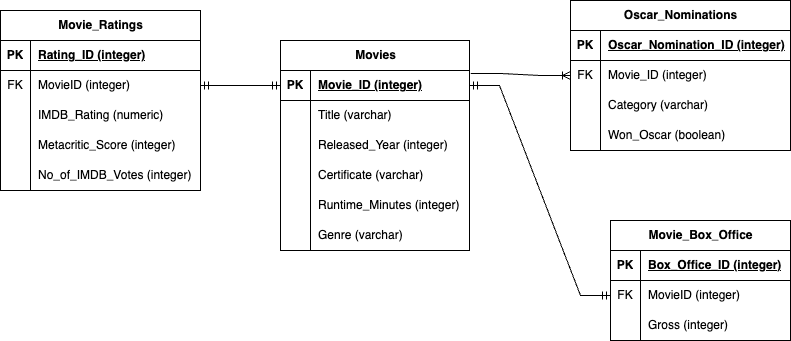

The diagram above was exported from draw.io. Its source (the exported page's mxGraphModel, read from the mxfile embedded in the PNG):
<mxGraphModel dx="2074" dy="926" grid="1" gridSize="10" guides="1" tooltips="1" connect="1" arrows="1" fold="1" page="1" pageScale="1" pageWidth="850" pageHeight="1100" math="0" shadow="0">
  <root>
    <mxCell id="0" />
    <mxCell id="1" parent="0" />
    <mxCell id="2ZorDc1eEvx-Ux2Uf1jW-1" value="Movies" style="shape=table;startSize=30;container=1;collapsible=1;childLayout=tableLayout;fixedRows=1;rowLines=0;fontStyle=1;align=center;resizeLast=1;html=1;" vertex="1" parent="1">
      <mxGeometry x="300" y="270" width="189" height="210" as="geometry" />
    </mxCell>
    <mxCell id="2ZorDc1eEvx-Ux2Uf1jW-2" value="" style="shape=tableRow;horizontal=0;startSize=0;swimlaneHead=0;swimlaneBody=0;fillColor=none;collapsible=0;dropTarget=0;points=[[0,0.5],[1,0.5]];portConstraint=eastwest;top=0;left=0;right=0;bottom=1;" vertex="1" parent="2ZorDc1eEvx-Ux2Uf1jW-1">
      <mxGeometry y="30" width="189" height="30" as="geometry" />
    </mxCell>
    <mxCell id="2ZorDc1eEvx-Ux2Uf1jW-3" value="PK" style="shape=partialRectangle;connectable=0;fillColor=none;top=0;left=0;bottom=0;right=0;fontStyle=1;overflow=hidden;whiteSpace=wrap;html=1;" vertex="1" parent="2ZorDc1eEvx-Ux2Uf1jW-2">
      <mxGeometry width="30" height="30" as="geometry">
        <mxRectangle width="30" height="30" as="alternateBounds" />
      </mxGeometry>
    </mxCell>
    <mxCell id="2ZorDc1eEvx-Ux2Uf1jW-4" value="Movie_ID&amp;nbsp;(integer)" style="shape=partialRectangle;connectable=0;fillColor=none;top=0;left=0;bottom=0;right=0;align=left;spacingLeft=6;fontStyle=5;overflow=hidden;whiteSpace=wrap;html=1;" vertex="1" parent="2ZorDc1eEvx-Ux2Uf1jW-2">
      <mxGeometry x="30" width="159" height="30" as="geometry">
        <mxRectangle width="159" height="30" as="alternateBounds" />
      </mxGeometry>
    </mxCell>
    <mxCell id="2ZorDc1eEvx-Ux2Uf1jW-5" value="" style="shape=tableRow;horizontal=0;startSize=0;swimlaneHead=0;swimlaneBody=0;fillColor=none;collapsible=0;dropTarget=0;points=[[0,0.5],[1,0.5]];portConstraint=eastwest;top=0;left=0;right=0;bottom=0;" vertex="1" parent="2ZorDc1eEvx-Ux2Uf1jW-1">
      <mxGeometry y="60" width="189" height="30" as="geometry" />
    </mxCell>
    <mxCell id="2ZorDc1eEvx-Ux2Uf1jW-6" value="" style="shape=partialRectangle;connectable=0;fillColor=none;top=0;left=0;bottom=0;right=0;editable=1;overflow=hidden;whiteSpace=wrap;html=1;" vertex="1" parent="2ZorDc1eEvx-Ux2Uf1jW-5">
      <mxGeometry width="30" height="30" as="geometry">
        <mxRectangle width="30" height="30" as="alternateBounds" />
      </mxGeometry>
    </mxCell>
    <mxCell id="2ZorDc1eEvx-Ux2Uf1jW-7" value="Title (varchar)" style="shape=partialRectangle;connectable=0;fillColor=none;top=0;left=0;bottom=0;right=0;align=left;spacingLeft=6;overflow=hidden;whiteSpace=wrap;html=1;" vertex="1" parent="2ZorDc1eEvx-Ux2Uf1jW-5">
      <mxGeometry x="30" width="159" height="30" as="geometry">
        <mxRectangle width="159" height="30" as="alternateBounds" />
      </mxGeometry>
    </mxCell>
    <mxCell id="2ZorDc1eEvx-Ux2Uf1jW-8" value="" style="shape=tableRow;horizontal=0;startSize=0;swimlaneHead=0;swimlaneBody=0;fillColor=none;collapsible=0;dropTarget=0;points=[[0,0.5],[1,0.5]];portConstraint=eastwest;top=0;left=0;right=0;bottom=0;" vertex="1" parent="2ZorDc1eEvx-Ux2Uf1jW-1">
      <mxGeometry y="90" width="189" height="30" as="geometry" />
    </mxCell>
    <mxCell id="2ZorDc1eEvx-Ux2Uf1jW-9" value="" style="shape=partialRectangle;connectable=0;fillColor=none;top=0;left=0;bottom=0;right=0;editable=1;overflow=hidden;whiteSpace=wrap;html=1;" vertex="1" parent="2ZorDc1eEvx-Ux2Uf1jW-8">
      <mxGeometry width="30" height="30" as="geometry">
        <mxRectangle width="30" height="30" as="alternateBounds" />
      </mxGeometry>
    </mxCell>
    <mxCell id="2ZorDc1eEvx-Ux2Uf1jW-10" value="Released_Year (integer)" style="shape=partialRectangle;connectable=0;fillColor=none;top=0;left=0;bottom=0;right=0;align=left;spacingLeft=6;overflow=hidden;whiteSpace=wrap;html=1;" vertex="1" parent="2ZorDc1eEvx-Ux2Uf1jW-8">
      <mxGeometry x="30" width="159" height="30" as="geometry">
        <mxRectangle width="159" height="30" as="alternateBounds" />
      </mxGeometry>
    </mxCell>
    <mxCell id="2ZorDc1eEvx-Ux2Uf1jW-11" value="" style="shape=tableRow;horizontal=0;startSize=0;swimlaneHead=0;swimlaneBody=0;fillColor=none;collapsible=0;dropTarget=0;points=[[0,0.5],[1,0.5]];portConstraint=eastwest;top=0;left=0;right=0;bottom=0;" vertex="1" parent="2ZorDc1eEvx-Ux2Uf1jW-1">
      <mxGeometry y="120" width="189" height="30" as="geometry" />
    </mxCell>
    <mxCell id="2ZorDc1eEvx-Ux2Uf1jW-12" value="" style="shape=partialRectangle;connectable=0;fillColor=none;top=0;left=0;bottom=0;right=0;editable=1;overflow=hidden;whiteSpace=wrap;html=1;" vertex="1" parent="2ZorDc1eEvx-Ux2Uf1jW-11">
      <mxGeometry width="30" height="30" as="geometry">
        <mxRectangle width="30" height="30" as="alternateBounds" />
      </mxGeometry>
    </mxCell>
    <mxCell id="2ZorDc1eEvx-Ux2Uf1jW-13" value="Certificate (varchar)" style="shape=partialRectangle;connectable=0;fillColor=none;top=0;left=0;bottom=0;right=0;align=left;spacingLeft=6;overflow=hidden;whiteSpace=wrap;html=1;" vertex="1" parent="2ZorDc1eEvx-Ux2Uf1jW-11">
      <mxGeometry x="30" width="159" height="30" as="geometry">
        <mxRectangle width="159" height="30" as="alternateBounds" />
      </mxGeometry>
    </mxCell>
    <mxCell id="2ZorDc1eEvx-Ux2Uf1jW-15" style="shape=tableRow;horizontal=0;startSize=0;swimlaneHead=0;swimlaneBody=0;fillColor=none;collapsible=0;dropTarget=0;points=[[0,0.5],[1,0.5]];portConstraint=eastwest;top=0;left=0;right=0;bottom=0;" vertex="1" parent="2ZorDc1eEvx-Ux2Uf1jW-1">
      <mxGeometry y="150" width="189" height="30" as="geometry" />
    </mxCell>
    <mxCell id="2ZorDc1eEvx-Ux2Uf1jW-16" style="shape=partialRectangle;connectable=0;fillColor=none;top=0;left=0;bottom=0;right=0;editable=1;overflow=hidden;whiteSpace=wrap;html=1;" vertex="1" parent="2ZorDc1eEvx-Ux2Uf1jW-15">
      <mxGeometry width="30" height="30" as="geometry">
        <mxRectangle width="30" height="30" as="alternateBounds" />
      </mxGeometry>
    </mxCell>
    <mxCell id="2ZorDc1eEvx-Ux2Uf1jW-17" value="Runtime_Minutes (integer)" style="shape=partialRectangle;connectable=0;fillColor=none;top=0;left=0;bottom=0;right=0;align=left;spacingLeft=6;overflow=hidden;whiteSpace=wrap;html=1;" vertex="1" parent="2ZorDc1eEvx-Ux2Uf1jW-15">
      <mxGeometry x="30" width="159" height="30" as="geometry">
        <mxRectangle width="159" height="30" as="alternateBounds" />
      </mxGeometry>
    </mxCell>
    <mxCell id="2ZorDc1eEvx-Ux2Uf1jW-18" style="shape=tableRow;horizontal=0;startSize=0;swimlaneHead=0;swimlaneBody=0;fillColor=none;collapsible=0;dropTarget=0;points=[[0,0.5],[1,0.5]];portConstraint=eastwest;top=0;left=0;right=0;bottom=0;" vertex="1" parent="2ZorDc1eEvx-Ux2Uf1jW-1">
      <mxGeometry y="180" width="189" height="30" as="geometry" />
    </mxCell>
    <mxCell id="2ZorDc1eEvx-Ux2Uf1jW-19" style="shape=partialRectangle;connectable=0;fillColor=none;top=0;left=0;bottom=0;right=0;editable=1;overflow=hidden;whiteSpace=wrap;html=1;" vertex="1" parent="2ZorDc1eEvx-Ux2Uf1jW-18">
      <mxGeometry width="30" height="30" as="geometry">
        <mxRectangle width="30" height="30" as="alternateBounds" />
      </mxGeometry>
    </mxCell>
    <mxCell id="2ZorDc1eEvx-Ux2Uf1jW-20" value="Genre (varchar)" style="shape=partialRectangle;connectable=0;fillColor=none;top=0;left=0;bottom=0;right=0;align=left;spacingLeft=6;overflow=hidden;whiteSpace=wrap;html=1;" vertex="1" parent="2ZorDc1eEvx-Ux2Uf1jW-18">
      <mxGeometry x="30" width="159" height="30" as="geometry">
        <mxRectangle width="159" height="30" as="alternateBounds" />
      </mxGeometry>
    </mxCell>
    <mxCell id="2ZorDc1eEvx-Ux2Uf1jW-24" value="Movie_Ratings" style="shape=table;startSize=30;container=1;collapsible=1;childLayout=tableLayout;fixedRows=1;rowLines=0;fontStyle=1;align=center;resizeLast=1;html=1;" vertex="1" parent="1">
      <mxGeometry x="20" y="240" width="200" height="180" as="geometry" />
    </mxCell>
    <mxCell id="2ZorDc1eEvx-Ux2Uf1jW-25" value="" style="shape=tableRow;horizontal=0;startSize=0;swimlaneHead=0;swimlaneBody=0;fillColor=none;collapsible=0;dropTarget=0;points=[[0,0.5],[1,0.5]];portConstraint=eastwest;top=0;left=0;right=0;bottom=1;" vertex="1" parent="2ZorDc1eEvx-Ux2Uf1jW-24">
      <mxGeometry y="30" width="200" height="30" as="geometry" />
    </mxCell>
    <mxCell id="2ZorDc1eEvx-Ux2Uf1jW-26" value="PK" style="shape=partialRectangle;connectable=0;fillColor=none;top=0;left=0;bottom=0;right=0;fontStyle=1;overflow=hidden;whiteSpace=wrap;html=1;" vertex="1" parent="2ZorDc1eEvx-Ux2Uf1jW-25">
      <mxGeometry width="30" height="30" as="geometry">
        <mxRectangle width="30" height="30" as="alternateBounds" />
      </mxGeometry>
    </mxCell>
    <mxCell id="2ZorDc1eEvx-Ux2Uf1jW-27" value="Rating_ID (integer)" style="shape=partialRectangle;connectable=0;fillColor=none;top=0;left=0;bottom=0;right=0;align=left;spacingLeft=6;fontStyle=5;overflow=hidden;whiteSpace=wrap;html=1;" vertex="1" parent="2ZorDc1eEvx-Ux2Uf1jW-25">
      <mxGeometry x="30" width="170" height="30" as="geometry">
        <mxRectangle width="170" height="30" as="alternateBounds" />
      </mxGeometry>
    </mxCell>
    <mxCell id="2ZorDc1eEvx-Ux2Uf1jW-28" value="" style="shape=tableRow;horizontal=0;startSize=0;swimlaneHead=0;swimlaneBody=0;fillColor=none;collapsible=0;dropTarget=0;points=[[0,0.5],[1,0.5]];portConstraint=eastwest;top=0;left=0;right=0;bottom=0;" vertex="1" parent="2ZorDc1eEvx-Ux2Uf1jW-24">
      <mxGeometry y="60" width="200" height="30" as="geometry" />
    </mxCell>
    <mxCell id="2ZorDc1eEvx-Ux2Uf1jW-29" value="FK" style="shape=partialRectangle;connectable=0;fillColor=none;top=0;left=0;bottom=0;right=0;editable=1;overflow=hidden;whiteSpace=wrap;html=1;" vertex="1" parent="2ZorDc1eEvx-Ux2Uf1jW-28">
      <mxGeometry width="30" height="30" as="geometry">
        <mxRectangle width="30" height="30" as="alternateBounds" />
      </mxGeometry>
    </mxCell>
    <mxCell id="2ZorDc1eEvx-Ux2Uf1jW-30" value="MovieID (integer)" style="shape=partialRectangle;connectable=0;fillColor=none;top=0;left=0;bottom=0;right=0;align=left;spacingLeft=6;overflow=hidden;whiteSpace=wrap;html=1;" vertex="1" parent="2ZorDc1eEvx-Ux2Uf1jW-28">
      <mxGeometry x="30" width="170" height="30" as="geometry">
        <mxRectangle width="170" height="30" as="alternateBounds" />
      </mxGeometry>
    </mxCell>
    <mxCell id="2ZorDc1eEvx-Ux2Uf1jW-31" value="" style="shape=tableRow;horizontal=0;startSize=0;swimlaneHead=0;swimlaneBody=0;fillColor=none;collapsible=0;dropTarget=0;points=[[0,0.5],[1,0.5]];portConstraint=eastwest;top=0;left=0;right=0;bottom=0;" vertex="1" parent="2ZorDc1eEvx-Ux2Uf1jW-24">
      <mxGeometry y="90" width="200" height="30" as="geometry" />
    </mxCell>
    <mxCell id="2ZorDc1eEvx-Ux2Uf1jW-32" value="" style="shape=partialRectangle;connectable=0;fillColor=none;top=0;left=0;bottom=0;right=0;editable=1;overflow=hidden;whiteSpace=wrap;html=1;" vertex="1" parent="2ZorDc1eEvx-Ux2Uf1jW-31">
      <mxGeometry width="30" height="30" as="geometry">
        <mxRectangle width="30" height="30" as="alternateBounds" />
      </mxGeometry>
    </mxCell>
    <mxCell id="2ZorDc1eEvx-Ux2Uf1jW-33" value="IMDB_Rating (numeric)" style="shape=partialRectangle;connectable=0;fillColor=none;top=0;left=0;bottom=0;right=0;align=left;spacingLeft=6;overflow=hidden;whiteSpace=wrap;html=1;" vertex="1" parent="2ZorDc1eEvx-Ux2Uf1jW-31">
      <mxGeometry x="30" width="170" height="30" as="geometry">
        <mxRectangle width="170" height="30" as="alternateBounds" />
      </mxGeometry>
    </mxCell>
    <mxCell id="2ZorDc1eEvx-Ux2Uf1jW-34" value="" style="shape=tableRow;horizontal=0;startSize=0;swimlaneHead=0;swimlaneBody=0;fillColor=none;collapsible=0;dropTarget=0;points=[[0,0.5],[1,0.5]];portConstraint=eastwest;top=0;left=0;right=0;bottom=0;" vertex="1" parent="2ZorDc1eEvx-Ux2Uf1jW-24">
      <mxGeometry y="120" width="200" height="30" as="geometry" />
    </mxCell>
    <mxCell id="2ZorDc1eEvx-Ux2Uf1jW-35" value="" style="shape=partialRectangle;connectable=0;fillColor=none;top=0;left=0;bottom=0;right=0;editable=1;overflow=hidden;whiteSpace=wrap;html=1;" vertex="1" parent="2ZorDc1eEvx-Ux2Uf1jW-34">
      <mxGeometry width="30" height="30" as="geometry">
        <mxRectangle width="30" height="30" as="alternateBounds" />
      </mxGeometry>
    </mxCell>
    <mxCell id="2ZorDc1eEvx-Ux2Uf1jW-36" value="Metacritic_Score (integer)" style="shape=partialRectangle;connectable=0;fillColor=none;top=0;left=0;bottom=0;right=0;align=left;spacingLeft=6;overflow=hidden;whiteSpace=wrap;html=1;" vertex="1" parent="2ZorDc1eEvx-Ux2Uf1jW-34">
      <mxGeometry x="30" width="170" height="30" as="geometry">
        <mxRectangle width="170" height="30" as="alternateBounds" />
      </mxGeometry>
    </mxCell>
    <mxCell id="2ZorDc1eEvx-Ux2Uf1jW-37" style="shape=tableRow;horizontal=0;startSize=0;swimlaneHead=0;swimlaneBody=0;fillColor=none;collapsible=0;dropTarget=0;points=[[0,0.5],[1,0.5]];portConstraint=eastwest;top=0;left=0;right=0;bottom=0;" vertex="1" parent="2ZorDc1eEvx-Ux2Uf1jW-24">
      <mxGeometry y="150" width="200" height="30" as="geometry" />
    </mxCell>
    <mxCell id="2ZorDc1eEvx-Ux2Uf1jW-38" style="shape=partialRectangle;connectable=0;fillColor=none;top=0;left=0;bottom=0;right=0;editable=1;overflow=hidden;whiteSpace=wrap;html=1;" vertex="1" parent="2ZorDc1eEvx-Ux2Uf1jW-37">
      <mxGeometry width="30" height="30" as="geometry">
        <mxRectangle width="30" height="30" as="alternateBounds" />
      </mxGeometry>
    </mxCell>
    <mxCell id="2ZorDc1eEvx-Ux2Uf1jW-39" value="No_of_IMDB_Votes (integer)" style="shape=partialRectangle;connectable=0;fillColor=none;top=0;left=0;bottom=0;right=0;align=left;spacingLeft=6;overflow=hidden;whiteSpace=wrap;html=1;" vertex="1" parent="2ZorDc1eEvx-Ux2Uf1jW-37">
      <mxGeometry x="30" width="170" height="30" as="geometry">
        <mxRectangle width="170" height="30" as="alternateBounds" />
      </mxGeometry>
    </mxCell>
    <mxCell id="2ZorDc1eEvx-Ux2Uf1jW-43" value="Movie_Box_Office" style="shape=table;startSize=30;container=1;collapsible=1;childLayout=tableLayout;fixedRows=1;rowLines=0;fontStyle=1;align=center;resizeLast=1;html=1;" vertex="1" parent="1">
      <mxGeometry x="630" y="450" width="180" height="120" as="geometry" />
    </mxCell>
    <mxCell id="2ZorDc1eEvx-Ux2Uf1jW-44" value="" style="shape=tableRow;horizontal=0;startSize=0;swimlaneHead=0;swimlaneBody=0;fillColor=none;collapsible=0;dropTarget=0;points=[[0,0.5],[1,0.5]];portConstraint=eastwest;top=0;left=0;right=0;bottom=1;" vertex="1" parent="2ZorDc1eEvx-Ux2Uf1jW-43">
      <mxGeometry y="30" width="180" height="30" as="geometry" />
    </mxCell>
    <mxCell id="2ZorDc1eEvx-Ux2Uf1jW-45" value="PK" style="shape=partialRectangle;connectable=0;fillColor=none;top=0;left=0;bottom=0;right=0;fontStyle=1;overflow=hidden;whiteSpace=wrap;html=1;" vertex="1" parent="2ZorDc1eEvx-Ux2Uf1jW-44">
      <mxGeometry width="30" height="30" as="geometry">
        <mxRectangle width="30" height="30" as="alternateBounds" />
      </mxGeometry>
    </mxCell>
    <mxCell id="2ZorDc1eEvx-Ux2Uf1jW-46" value="Box_Office_ID (integer)" style="shape=partialRectangle;connectable=0;fillColor=none;top=0;left=0;bottom=0;right=0;align=left;spacingLeft=6;fontStyle=5;overflow=hidden;whiteSpace=wrap;html=1;" vertex="1" parent="2ZorDc1eEvx-Ux2Uf1jW-44">
      <mxGeometry x="30" width="150" height="30" as="geometry">
        <mxRectangle width="150" height="30" as="alternateBounds" />
      </mxGeometry>
    </mxCell>
    <mxCell id="2ZorDc1eEvx-Ux2Uf1jW-47" value="" style="shape=tableRow;horizontal=0;startSize=0;swimlaneHead=0;swimlaneBody=0;fillColor=none;collapsible=0;dropTarget=0;points=[[0,0.5],[1,0.5]];portConstraint=eastwest;top=0;left=0;right=0;bottom=0;" vertex="1" parent="2ZorDc1eEvx-Ux2Uf1jW-43">
      <mxGeometry y="60" width="180" height="30" as="geometry" />
    </mxCell>
    <mxCell id="2ZorDc1eEvx-Ux2Uf1jW-48" value="FK" style="shape=partialRectangle;connectable=0;fillColor=none;top=0;left=0;bottom=0;right=0;editable=1;overflow=hidden;whiteSpace=wrap;html=1;" vertex="1" parent="2ZorDc1eEvx-Ux2Uf1jW-47">
      <mxGeometry width="30" height="30" as="geometry">
        <mxRectangle width="30" height="30" as="alternateBounds" />
      </mxGeometry>
    </mxCell>
    <mxCell id="2ZorDc1eEvx-Ux2Uf1jW-49" value="MovieID (integer)" style="shape=partialRectangle;connectable=0;fillColor=none;top=0;left=0;bottom=0;right=0;align=left;spacingLeft=6;overflow=hidden;whiteSpace=wrap;html=1;" vertex="1" parent="2ZorDc1eEvx-Ux2Uf1jW-47">
      <mxGeometry x="30" width="150" height="30" as="geometry">
        <mxRectangle width="150" height="30" as="alternateBounds" />
      </mxGeometry>
    </mxCell>
    <mxCell id="2ZorDc1eEvx-Ux2Uf1jW-50" value="" style="shape=tableRow;horizontal=0;startSize=0;swimlaneHead=0;swimlaneBody=0;fillColor=none;collapsible=0;dropTarget=0;points=[[0,0.5],[1,0.5]];portConstraint=eastwest;top=0;left=0;right=0;bottom=0;" vertex="1" parent="2ZorDc1eEvx-Ux2Uf1jW-43">
      <mxGeometry y="90" width="180" height="30" as="geometry" />
    </mxCell>
    <mxCell id="2ZorDc1eEvx-Ux2Uf1jW-51" value="" style="shape=partialRectangle;connectable=0;fillColor=none;top=0;left=0;bottom=0;right=0;editable=1;overflow=hidden;whiteSpace=wrap;html=1;" vertex="1" parent="2ZorDc1eEvx-Ux2Uf1jW-50">
      <mxGeometry width="30" height="30" as="geometry">
        <mxRectangle width="30" height="30" as="alternateBounds" />
      </mxGeometry>
    </mxCell>
    <mxCell id="2ZorDc1eEvx-Ux2Uf1jW-52" value="Gross (integer)" style="shape=partialRectangle;connectable=0;fillColor=none;top=0;left=0;bottom=0;right=0;align=left;spacingLeft=6;overflow=hidden;whiteSpace=wrap;html=1;" vertex="1" parent="2ZorDc1eEvx-Ux2Uf1jW-50">
      <mxGeometry x="30" width="150" height="30" as="geometry">
        <mxRectangle width="150" height="30" as="alternateBounds" />
      </mxGeometry>
    </mxCell>
    <mxCell id="2ZorDc1eEvx-Ux2Uf1jW-59" value="Oscar_Nominations" style="shape=table;startSize=30;container=1;collapsible=1;childLayout=tableLayout;fixedRows=1;rowLines=0;fontStyle=1;align=center;resizeLast=1;html=1;" vertex="1" parent="1">
      <mxGeometry x="590" y="230" width="220" height="150" as="geometry" />
    </mxCell>
    <mxCell id="2ZorDc1eEvx-Ux2Uf1jW-60" value="" style="shape=tableRow;horizontal=0;startSize=0;swimlaneHead=0;swimlaneBody=0;fillColor=none;collapsible=0;dropTarget=0;points=[[0,0.5],[1,0.5]];portConstraint=eastwest;top=0;left=0;right=0;bottom=1;" vertex="1" parent="2ZorDc1eEvx-Ux2Uf1jW-59">
      <mxGeometry y="30" width="220" height="30" as="geometry" />
    </mxCell>
    <mxCell id="2ZorDc1eEvx-Ux2Uf1jW-61" value="PK" style="shape=partialRectangle;connectable=0;fillColor=none;top=0;left=0;bottom=0;right=0;fontStyle=1;overflow=hidden;whiteSpace=wrap;html=1;" vertex="1" parent="2ZorDc1eEvx-Ux2Uf1jW-60">
      <mxGeometry width="30" height="30" as="geometry">
        <mxRectangle width="30" height="30" as="alternateBounds" />
      </mxGeometry>
    </mxCell>
    <mxCell id="2ZorDc1eEvx-Ux2Uf1jW-62" value="Oscar_Nomination_ID (integer)" style="shape=partialRectangle;connectable=0;fillColor=none;top=0;left=0;bottom=0;right=0;align=left;spacingLeft=6;fontStyle=5;overflow=hidden;whiteSpace=wrap;html=1;" vertex="1" parent="2ZorDc1eEvx-Ux2Uf1jW-60">
      <mxGeometry x="30" width="190" height="30" as="geometry">
        <mxRectangle width="190" height="30" as="alternateBounds" />
      </mxGeometry>
    </mxCell>
    <mxCell id="2ZorDc1eEvx-Ux2Uf1jW-63" value="" style="shape=tableRow;horizontal=0;startSize=0;swimlaneHead=0;swimlaneBody=0;fillColor=none;collapsible=0;dropTarget=0;points=[[0,0.5],[1,0.5]];portConstraint=eastwest;top=0;left=0;right=0;bottom=0;" vertex="1" parent="2ZorDc1eEvx-Ux2Uf1jW-59">
      <mxGeometry y="60" width="220" height="30" as="geometry" />
    </mxCell>
    <mxCell id="2ZorDc1eEvx-Ux2Uf1jW-64" value="FK" style="shape=partialRectangle;connectable=0;fillColor=none;top=0;left=0;bottom=0;right=0;editable=1;overflow=hidden;whiteSpace=wrap;html=1;" vertex="1" parent="2ZorDc1eEvx-Ux2Uf1jW-63">
      <mxGeometry width="30" height="30" as="geometry">
        <mxRectangle width="30" height="30" as="alternateBounds" />
      </mxGeometry>
    </mxCell>
    <mxCell id="2ZorDc1eEvx-Ux2Uf1jW-65" value="Movie_ID (integer)" style="shape=partialRectangle;connectable=0;fillColor=none;top=0;left=0;bottom=0;right=0;align=left;spacingLeft=6;overflow=hidden;whiteSpace=wrap;html=1;" vertex="1" parent="2ZorDc1eEvx-Ux2Uf1jW-63">
      <mxGeometry x="30" width="190" height="30" as="geometry">
        <mxRectangle width="190" height="30" as="alternateBounds" />
      </mxGeometry>
    </mxCell>
    <mxCell id="2ZorDc1eEvx-Ux2Uf1jW-66" value="" style="shape=tableRow;horizontal=0;startSize=0;swimlaneHead=0;swimlaneBody=0;fillColor=none;collapsible=0;dropTarget=0;points=[[0,0.5],[1,0.5]];portConstraint=eastwest;top=0;left=0;right=0;bottom=0;" vertex="1" parent="2ZorDc1eEvx-Ux2Uf1jW-59">
      <mxGeometry y="90" width="220" height="30" as="geometry" />
    </mxCell>
    <mxCell id="2ZorDc1eEvx-Ux2Uf1jW-67" value="" style="shape=partialRectangle;connectable=0;fillColor=none;top=0;left=0;bottom=0;right=0;editable=1;overflow=hidden;whiteSpace=wrap;html=1;" vertex="1" parent="2ZorDc1eEvx-Ux2Uf1jW-66">
      <mxGeometry width="30" height="30" as="geometry">
        <mxRectangle width="30" height="30" as="alternateBounds" />
      </mxGeometry>
    </mxCell>
    <mxCell id="2ZorDc1eEvx-Ux2Uf1jW-68" value="Category (varchar)" style="shape=partialRectangle;connectable=0;fillColor=none;top=0;left=0;bottom=0;right=0;align=left;spacingLeft=6;overflow=hidden;whiteSpace=wrap;html=1;" vertex="1" parent="2ZorDc1eEvx-Ux2Uf1jW-66">
      <mxGeometry x="30" width="190" height="30" as="geometry">
        <mxRectangle width="190" height="30" as="alternateBounds" />
      </mxGeometry>
    </mxCell>
    <mxCell id="2ZorDc1eEvx-Ux2Uf1jW-69" value="" style="shape=tableRow;horizontal=0;startSize=0;swimlaneHead=0;swimlaneBody=0;fillColor=none;collapsible=0;dropTarget=0;points=[[0,0.5],[1,0.5]];portConstraint=eastwest;top=0;left=0;right=0;bottom=0;" vertex="1" parent="2ZorDc1eEvx-Ux2Uf1jW-59">
      <mxGeometry y="120" width="220" height="30" as="geometry" />
    </mxCell>
    <mxCell id="2ZorDc1eEvx-Ux2Uf1jW-70" value="" style="shape=partialRectangle;connectable=0;fillColor=none;top=0;left=0;bottom=0;right=0;editable=1;overflow=hidden;whiteSpace=wrap;html=1;" vertex="1" parent="2ZorDc1eEvx-Ux2Uf1jW-69">
      <mxGeometry width="30" height="30" as="geometry">
        <mxRectangle width="30" height="30" as="alternateBounds" />
      </mxGeometry>
    </mxCell>
    <mxCell id="2ZorDc1eEvx-Ux2Uf1jW-71" value="Won_Oscar (boolean)" style="shape=partialRectangle;connectable=0;fillColor=none;top=0;left=0;bottom=0;right=0;align=left;spacingLeft=6;overflow=hidden;whiteSpace=wrap;html=1;" vertex="1" parent="2ZorDc1eEvx-Ux2Uf1jW-69">
      <mxGeometry x="30" width="190" height="30" as="geometry">
        <mxRectangle width="190" height="30" as="alternateBounds" />
      </mxGeometry>
    </mxCell>
    <mxCell id="2ZorDc1eEvx-Ux2Uf1jW-78" value="" style="edgeStyle=entityRelationEdgeStyle;fontSize=12;html=1;endArrow=ERmandOne;startArrow=ERmandOne;rounded=0;exitX=1;exitY=0.5;exitDx=0;exitDy=0;entryX=0;entryY=0.5;entryDx=0;entryDy=0;" edge="1" parent="1" source="2ZorDc1eEvx-Ux2Uf1jW-28" target="2ZorDc1eEvx-Ux2Uf1jW-2">
      <mxGeometry width="100" height="100" relative="1" as="geometry">
        <mxPoint x="790" y="520" as="sourcePoint" />
        <mxPoint x="890" y="420" as="targetPoint" />
      </mxGeometry>
    </mxCell>
    <mxCell id="2ZorDc1eEvx-Ux2Uf1jW-79" value="" style="edgeStyle=entityRelationEdgeStyle;fontSize=12;html=1;endArrow=ERmandOne;startArrow=ERmandOne;rounded=0;exitX=1;exitY=0.5;exitDx=0;exitDy=0;entryX=0;entryY=0.5;entryDx=0;entryDy=0;" edge="1" parent="1" source="2ZorDc1eEvx-Ux2Uf1jW-2" target="2ZorDc1eEvx-Ux2Uf1jW-47">
      <mxGeometry width="100" height="100" relative="1" as="geometry">
        <mxPoint x="790" y="520" as="sourcePoint" />
        <mxPoint x="890" y="420" as="targetPoint" />
      </mxGeometry>
    </mxCell>
    <mxCell id="2ZorDc1eEvx-Ux2Uf1jW-80" value="" style="edgeStyle=entityRelationEdgeStyle;fontSize=12;html=1;endArrow=ERoneToMany;rounded=0;exitX=1.006;exitY=0.1;exitDx=0;exitDy=0;entryX=0;entryY=0.5;entryDx=0;entryDy=0;exitPerimeter=0;" edge="1" parent="1" source="2ZorDc1eEvx-Ux2Uf1jW-2" target="2ZorDc1eEvx-Ux2Uf1jW-63">
      <mxGeometry width="100" height="100" relative="1" as="geometry">
        <mxPoint x="790" y="520" as="sourcePoint" />
        <mxPoint x="890" y="420" as="targetPoint" />
      </mxGeometry>
    </mxCell>
  </root>
</mxGraphModel>